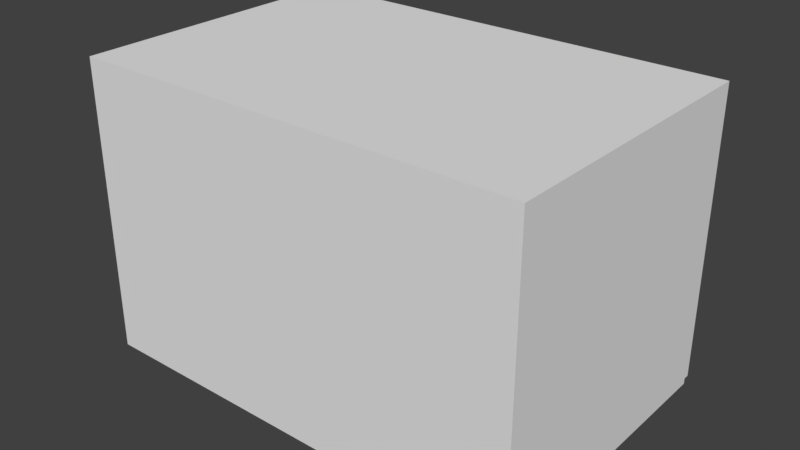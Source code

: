 # Source: Level5.blend  (saved by Blender 2.79.0; exported with 4.5.12 LTS)
import bpy
from mathutils import Matrix  # noqa: F401  (used for matrix-valued properties, if any)

bpy.ops.wm.read_factory_settings(use_empty=True)
scene = bpy.context.scene
scene.name = 'Scene'

# ---- collections
col_collection_1 = bpy.data.collections.new('Collection 1'); scene.collection.children.link(col_collection_1)

# ---- world
world_world = bpy.data.worlds.new('World'); scene.world = world_world
world_world.color = (0.05088, 0.05088, 0.05088)
world_world.use_sun_shadow = False
world_world.sun_shadow_jitter_overblur = 0.0
world_world.cycles.sampling_method = 'MANUAL'

# ---- meshes
me_cube_003 = bpy.data.meshes.new('Cube.003')
me_cube_003.from_pydata([(-5.298, -2.5, -2.5), (-5.298, -2.5, 2.5), (-5.298, 2.5, -2.5), (-5.298, 2.5, 2.5), (2.5, -2.5, -2.5), (2.5, -2.5, 2.5), (2.5, 2.5, -2.5), (2.5, 2.5, 2.5), (0.8333, 2.5, -2.5), (-0.8333, 2.5, -2.5), (-0.8333, 2.5, 2.5), (0.8333, 2.5, 2.5), (-0.8333, -2.5, -2.5), (0.8333, -2.5, -2.5), (0.8333, -2.5, 2.5), (-0.8333, -2.5, 2.5), (-5.298, 0.8333, -2.5), (-5.298, -0.8333, -2.5), (-5.298, -0.8333, 2.5), (-5.298, 0.8333, 2.5), (2.5, -0.8333, -2.5), (2.5, 0.8333, -2.5), (2.5, 0.8333, 2.5), (2.5, -0.8333, 2.5), (0.8333, 0.8333, 2.5), (0.8333, -0.8333, 2.5), (-0.8333, 0.8333, 2.5), (-0.8333, -0.8333, 2.5), (-0.8333, 0.8333, -2.5), (-0.8333, -0.8333, -2.5), (0.8333, 0.8333, -2.5), (0.8333, -0.8333, -2.5), (-5.298, -2.5, 0.0), (-5.298, 2.5, 0.0), (2.5, 2.5, 0.0), (2.5, -2.5, 0.0), (0.8333, -2.5, 0.0), (-0.8333, -2.5, 0.0), (-0.8333, 2.5, 0.0), (0.8333, 2.5, 0.0), (2.5, 0.8333, 0.0), (2.5, -0.8333, 0.0), (-5.298, -0.8333, 0.0), (-5.298, 0.8333, 0.0), (-2.108, 2.5, -2.5), (-4.024, 2.5, -2.5), (-2.108, -2.5, 2.5), (-4.024, -2.5, 2.5), (-4.024, 2.5, 2.5), (-2.108, 2.5, 2.5), (-4.024, -2.5, -2.5), (-2.108, -2.5, -2.5), (-2.108, 1.202, -2.5), (-4.024, 1.202, -2.5), (-2.108, -1.202, -2.5), (-4.024, -1.202, -2.5), (-4.024, 0.8333, 2.5), (-2.108, 0.8333, 2.5), (-4.024, -0.8333, 2.5), (-2.108, -0.8333, 2.5), (-4.024, 2.5, 0.0), (-2.108, 2.5, 0.0), (-2.108, -2.5, 0.0), (-4.024, -2.5, 0.0), (-5.298, 2.5, -2.5), (-5.298, 2.5, 2.5), (2.5, 2.5, -2.5), (2.5, 2.5, 2.5), (0.8333, 2.5, -2.5), (-0.8333, 2.5, -2.5), (-0.8333, 2.5, 2.5), (0.8333, 2.5, 2.5), (-5.298, 2.5, 0.0), (2.5, 2.5, 0.0), (-0.8333, 2.5, 0.0), (0.8333, 2.5, 0.0), (-2.108, 2.5, -2.5), (-4.024, 2.5, -2.5), (-4.024, 2.5, 2.5), (-2.108, 2.5, 2.5), (-4.024, 2.5, 0.0), (-2.108, 2.5, 0.0), (-5.298, 2.6, 0.0), (-5.298, 2.6, -2.5), (-4.024, 2.6, -2.5), (0.8333, 2.6, 2.5), (2.5, 2.6, 2.5), (2.5, 2.6, 0.0), (2.5, 2.6, -2.5), (0.8333, 2.6, -2.5), (-2.108, 2.6, 2.5), (-0.8333, 2.6, 2.5), (-0.8333, 2.6, 0.0), (-0.8333, 2.6, -2.5), (0.8333, 2.6, 0.0), (-5.298, 2.6, 2.5), (-2.108, 2.6, 0.0), (-2.108, 2.6, -2.5), (-4.024, 2.6, 2.5), (-4.024, 2.6, 0.0), (-5.298, -2.5, -2.5), (-5.298, 2.5, -2.5), (2.5, -2.5, -2.5), (2.5, 2.5, -2.5), (0.8333, 2.5, -2.5), (-0.8333, 2.5, -2.5), (-0.8333, -2.5, -2.5), (0.8333, -2.5, -2.5), (-5.298, 0.8333, -2.5), (-5.298, -0.8333, -2.5), (2.5, -0.8333, -2.5), (2.5, 0.8333, -2.5), (-0.8333, 0.8333, -2.5), (-0.8333, -0.8333, -2.5), (0.8333, 0.8333, -2.5), (0.8333, -0.8333, -2.5), (-2.108, 2.5, -2.5), (-4.024, 2.5, -2.5), (-4.024, -2.5, -2.5), (-2.108, -2.5, -2.5), (-2.108, 1.202, -2.5), (-4.024, 1.202, -2.5), (-2.108, -1.202, -2.5), (-4.024, -1.202, -2.5), (-5.298, -0.8333, -2.6), (-5.298, -2.5, -2.6), (-4.024, 2.5, -2.6), (-5.298, 2.5, -2.6), (2.5, 0.8333, -2.6), (2.5, 2.5, -2.6), (0.8333, -2.5, -2.6), (2.5, -2.5, -2.6), (0.8333, 2.5, -2.6), (-0.8333, 2.5, -2.6), (-2.108, -2.5, -2.6), (-0.8333, -2.5, -2.6), (-0.8333, -0.8333, -2.6), (0.8333, -0.8333, -2.6), (-5.298, 0.8333, -2.6), (2.5, -0.8333, -2.6), (-0.8333, 0.8333, -2.6), (0.8333, 0.8333, -2.6), (-4.024, 1.202, -2.6), (-4.024, -1.202, -2.6), (-2.108, 2.5, -2.6), (-4.024, -2.5, -2.6), (-2.108, 1.202, -2.6), (-2.108, -1.202, -2.6)], [], [(43, 33, 3, 19), (39, 34, 7, 11), (41, 35, 5, 23), (63, 32, 1, 47), (31, 13, 4, 20), (58, 47, 1, 18), (23, 5, 14, 25), (25, 14, 15, 27), (54, 51, 12, 29), (29, 12, 13, 31), (35, 36, 14, 5), (36, 37, 15, 14), (61, 38, 10, 49), (38, 39, 11, 10), (9, 28, 30, 8), (28, 29, 31, 30), (44, 52, 28, 9), (52, 54, 29, 28), (11, 24, 26, 10), (24, 25, 27, 26), (7, 22, 24, 11), (22, 23, 25, 24), (48, 56, 19, 3), (56, 58, 18, 19), (8, 30, 21, 6), (30, 31, 20, 21), (34, 40, 22, 7), (40, 41, 23, 22), (32, 42, 18, 1), (42, 43, 19, 18), (0, 17, 42, 32), (21, 20, 41, 40), (6, 21, 40, 34), (44, 9, 38, 61), (13, 12, 37, 36), (4, 13, 36, 35), (50, 0, 32, 63), (20, 4, 35, 41), (8, 6, 34, 39), (16, 2, 33, 43), (12, 51, 62, 37), (51, 50, 63, 62), (2, 45, 60, 33), (45, 44, 61, 60), (26, 27, 59, 57), (57, 59, 58, 56), (10, 26, 57, 49), (49, 57, 56, 48), (16, 17, 55, 53), (2, 16, 53, 45), (45, 53, 52, 44), (33, 60, 48, 3), (60, 61, 49, 48), (17, 0, 50, 55), (55, 50, 51, 54), (27, 15, 46, 59), (59, 46, 47, 58), (37, 62, 46, 15), (62, 63, 47, 46), (16, 43, 42, 17), (75, 73, 67, 71), (81, 74, 70, 79), (74, 75, 71, 70), (76, 69, 74, 81), (68, 66, 73, 75), (64, 77, 80, 72), (77, 76, 81, 80), (72, 80, 78, 65), (80, 81, 79, 78), (94, 85, 86, 87), (96, 90, 91, 92), (92, 91, 85, 94), (97, 96, 92, 93), (89, 94, 87, 88), (83, 82, 99, 84), (84, 99, 96, 97), (82, 95, 98, 99), (99, 98, 90, 96), (73, 66, 88, 87), (65, 78, 98, 95), (66, 68, 89, 88), (78, 79, 90, 98), (79, 70, 91, 90), (75, 74, 92, 94), (70, 71, 85, 91), (74, 69, 93, 92), (64, 72, 82, 83), (68, 75, 94, 89), (77, 64, 83, 84), (69, 76, 97, 93), (72, 65, 95, 82), (71, 67, 86, 85), (76, 77, 84, 97), (67, 73, 87, 86), (115, 107, 102, 110), (122, 119, 106, 113), (113, 106, 107, 115), (105, 112, 114, 104), (112, 113, 115, 114), (116, 120, 112, 105), (120, 122, 113, 112), (104, 114, 111, 103), (114, 115, 110, 111), (108, 109, 123, 121), (101, 108, 121, 117), (117, 121, 120, 116), (109, 100, 118, 123), (123, 118, 119, 122), (137, 139, 131, 130), (147, 136, 135, 134), (136, 137, 130, 135), (133, 132, 141, 140), (140, 141, 137, 136), (144, 133, 140, 146), (146, 140, 136, 147), (132, 129, 128, 141), (141, 128, 139, 137), (138, 142, 143, 124), (127, 126, 142, 138), (126, 144, 146, 142), (124, 143, 145, 125), (143, 147, 134, 145), (116, 105, 133, 144), (103, 111, 128, 129), (121, 123, 143, 142), (108, 101, 127, 138), (117, 116, 144, 126), (102, 107, 130, 131), (122, 120, 146, 147), (109, 108, 138, 124), (118, 100, 125, 145), (104, 103, 129, 132), (110, 102, 131, 139), (119, 118, 145, 134), (105, 104, 132, 133), (111, 110, 139, 128), (106, 119, 134, 135), (120, 121, 142, 146), (107, 106, 135, 130), (100, 109, 124, 125), (101, 117, 126, 127), (123, 122, 147, 143)])
me_cube_003.use_remesh_preserve_volume = False
me_cube_003.use_remesh_preserve_attributes = False
me_cube_003.use_mirror_vertex_groups = False
me_cube_003.update()

# ---- objects
ob_cube = bpy.data.objects.new('Cube', me_cube_003)

# ---- transforms, parenting, visibility, modifiers, constraints
ob_cube.location = (0.0, 0.0, 0.0)
ob_cube.lineart.crease_threshold = 0.0

# ---- collection membership
col_collection_1.objects.link(ob_cube)

# ---- scene / render settings (as saved in the file)
scene.frame_start = 1; scene.frame_end = 250; scene.frame_set(1)
scene.render.engine = 'BLENDER_EEVEE_NEXT'
scene.render.resolution_percentage = 50
scene.render.dither_intensity = 0.0
scene.cycles.use_denoising = False
scene.cycles.samples = 128
scene.cycles.sampling_pattern = 'TABULATED_SOBOL'
scene.cycles.use_adaptive_sampling = False
scene.cycles.use_light_tree = False
scene.cycles.blur_glossy = 0.0
scene.cycles.sample_clamp_indirect = 0.0
scene.view_settings.view_transform = 'Standard'
bpy.context.view_layer.update()

# ---- added for rendering (the .blend has no active camera and no usable light): camera, sun
cam_auto = bpy.data.cameras.new('AutoCamera')
cam_auto.lens = 50.0
cam_auto.sensor_width = 36.0
cam_auto.clip_end = 1000.0
ob_auto_camera = bpy.data.objects.new('AutoCamera', cam_auto)
scene.collection.objects.link(ob_auto_camera)
ob_auto_camera.location = (8.42883, -11.7434, 7.81229)
ob_auto_camera.rotation_euler = (1.09748, -7.21219e-08, 0.694738)
scene.camera = ob_auto_camera
light_auto_sun = bpy.data.lights.new('AutoSun', 'SUN')
light_auto_sun.energy = 3.0
light_auto_sun.angle = 0.0523599
ob_auto_sun = bpy.data.objects.new('AutoSun', light_auto_sun)
scene.collection.objects.link(ob_auto_sun)
ob_auto_sun.rotation_euler = (0.872665, 0.174533, 0.523599)
bpy.context.view_layer.update()
